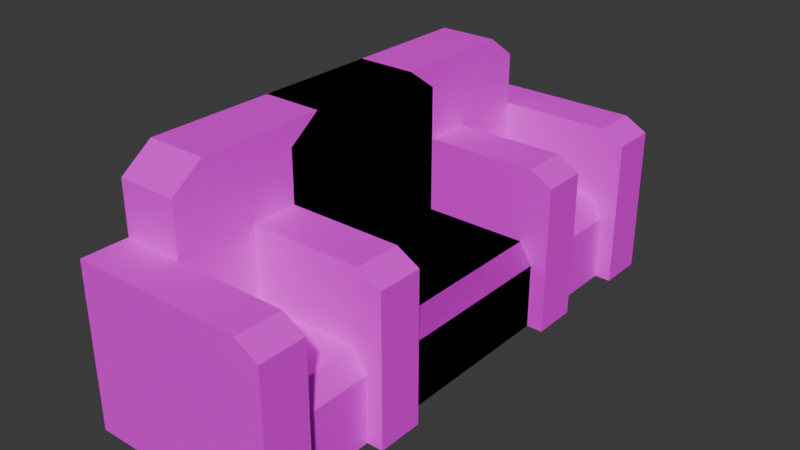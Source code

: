 # Source: poltrona-divano.blend  (saved by Blender 4.3.32; exported with 4.5.12 LTS)
import bpy
from mathutils import Matrix  # noqa: F401  (used for matrix-valued properties, if any)

bpy.ops.wm.read_factory_settings(use_empty=True)
scene = bpy.context.scene
scene.name = 'Scene'

# ---- collections
col_collection = bpy.data.collections.new('Collection'); scene.collection.children.link(col_collection)

# ---- images (referenced by path relative to the original .blend; pixels are not part of the script)
import os
ASSET_DIR = os.environ.get("B2B_ASSET_DIR", "")  # directory of the original .blend (textures are referenced by path, not embedded)
HERE = os.path.dirname(os.path.abspath(__file__))  # packed textures are extracted next to this script under _unpacked/

def load_image(name, relpath, width, height, colorspace="sRGB"):
    """Load a texture the original file referenced (path relative to the .blend, or extracted next to this script)."""
    p = next((c for c in (os.path.join(HERE, relpath), os.path.join(ASSET_DIR, relpath)) if relpath and os.path.exists(c)), "")
    if p:
        img = bpy.data.images.load(p, check_existing=True)
        img.name = name
    else:  # same state as the original file: an image datablock whose file is absent (Cycles renders it pink)
        img = bpy.data.images.new(name, width, height)
        img.source = "FILE"
        img.filepath = "//" + (relpath or name)
    img.colorspace_settings.name = colorspace
    return img
img_lowpoly_tex_2_png = load_image('lowpoly_tex-2.png', 'texture/lowpoly_tex-2.png', 1024, 1024, 'sRGB')

# ---- materials (node trees are filled in below, after node groups)
mat_material = bpy.data.materials.new('Material')
mat_material.alpha_threshold = 0.0
mat_material.roughness = 0.5
mat_material.line_color = (0.0, 0.0, 0.0, 1.0)

# ---- material node trees
mat_material.use_nodes = True; mat_material.node_tree.nodes.clear()
_N = mat_material.node_tree.nodes; _L = mat_material.node_tree.links
n0 = _N.new('ShaderNodeOutputMaterial'); n0.name = 'Material Output'; n0.location = (300, 300)
n1 = _N.new('ShaderNodeBsdfPrincipled'); n1.name = 'Principled BSDF'; n1.location = (10, 300)
n1.inputs[3].default_value = 1.45
n2 = _N.new('ShaderNodeTexImage'); n2.name = 'Image Texture'; n2.location = (-332, 246)
n2.image = img_lowpoly_tex_2_png
_L.new(n1.outputs[0], n0.inputs[0])
_L.new(n2.outputs[0], n1.inputs[0])
n0.is_active_output = True

# ---- world
world_world = bpy.data.worlds.new('World'); scene.world = world_world
world_world.use_nodes = True; world_world.node_tree.nodes.clear()
_N = world_world.node_tree.nodes; _L = world_world.node_tree.links
n0 = _N.new('ShaderNodeOutputWorld'); n0.name = 'World Output'; n0.location = (300, 300)
n1 = _N.new('ShaderNodeBackground'); n1.name = 'Background'; n1.location = (10, 300)
n1.inputs[0].default_value = (0.05088, 0.05088, 0.05088, 1.0)
_L.new(n1.outputs[0], n0.inputs[0])
n0.is_active_output = True
world_world.color = (0.05088, 0.05088, 0.05088)
world_world.sun_shadow_jitter_overblur = 0.0

# ---- meshes
me_cube = bpy.data.meshes.new('Cube')
me_cube.from_pydata([(0.3734, 0.5525, -0.4071), (0.3734, 0.5525, -1.0), (0.3734, -0.5525, -0.4071), (0.3734, -0.5525, -1.0), (-0.4, 0.5525, -0.3561), (-0.4, 0.5525, -1.0), (-0.4, -0.5525, -0.3561), (-0.4, -0.5525, -1.0), (-0.4, 0.3698, -1.0), (-0.4, -0.3698, -1.0), (0.3734, 0.3698, -0.4071), (0.3734, -0.3698, -0.4071), (-0.4, -0.3698, -0.3561), (-0.4, 0.3698, -0.3561), (0.3734, -0.3698, -1.0), (0.3734, 0.3698, -1.0), (-0.1634, 0.5525, -1.0), (-0.1634, -0.5525, -0.3561), (-0.1634, -0.5525, -1.0), (-0.1634, 0.5525, -0.3561), (-0.1634, 0.3698, -1.0), (-0.1634, -0.3698, -1.0), (-0.1634, 0.3698, -0.3561), (-0.1634, -0.3698, -0.3561), (0.3734, 0.5525, -0.687), (-0.4, -0.5525, -0.687), (0.3734, -0.5525, -0.687), (-0.4, 0.5525, -0.687), (0.3734, 0.3698, -0.687), (0.3734, -0.3698, -0.687), (-0.4, -0.3698, -0.687), (-0.4, 0.3698, -0.687), (-0.1634, 0.5525, -0.687), (-0.1634, -0.5525, -0.687), (-0.4, 0.3698, -0.1497), (-0.1634, -0.3698, -0.6534), (-0.4, -0.3698, -0.1497), (-0.1634, 0.3698, -0.6534), (-0.1634, 0.3698, -0.1497), (-0.1634, -0.3698, -0.1497), (0.3089, -0.5525, -1.0), (0.2823, -0.3698, -0.3561), (0.2823, -0.5525, -0.3561), (0.3089, -0.3698, -1.0), (0.3089, -0.5525, -0.687), (0.2823, 0.5525, -0.3561), (0.2823, 0.3698, -0.3561), (0.3089, 0.5525, -1.0), (0.3089, 0.3698, -1.0), (0.3089, 0.5525, -0.687), (-0.4, 0.2438, -1.0), (-0.4, -0.2438, -1.0), (-0.4, -0.2438, -0.323), (-0.4, 0.2438, -0.323), (-0.1634, 0.2438, -0.323), (-0.1634, -0.2438, -0.323), (-0.1634, 0.2438, -1.0), (-0.1634, -0.2438, -1.0), (-0.4, -0.2438, -0.687), (-0.4, 0.2438, -0.687), (-0.1634, -0.2438, -0.6534), (-0.1634, 0.2438, -0.6534), (-0.4, -0.2438, -0.05738), (-0.4, 0.2438, -0.05738), (-0.1634, 0.2438, -0.05738), (-0.1634, -0.2438, -0.05738), (0.3089, -0.2438, -1.0), (0.3089, 0.2438, -1.0), (0.3089, -0.3698, -0.7384), (0.2575, -0.3698, -0.6534), (0.3089, -0.3698, -0.6356), (0.3603, -0.3698, -0.687), (0.2575, 0.3698, -0.6534), (0.3089, 0.3698, -0.7384), (0.3603, 0.3698, -0.687), (0.3089, 0.3698, -0.6356), (0.2575, 0.2438, -0.6534), (0.3089, 0.2438, -0.7384), (0.3089, -0.2438, -0.7384), (0.2575, -0.2438, -0.6534)], [], [(52, 12, 36, 62), (33, 17, 6, 25), (31, 13, 4, 27), (43, 14, 3, 40), (29, 11, 2, 26), (49, 45, 0, 24), (24, 0, 10, 28), (47, 1, 15, 48), (3, 26, 44, 40), (25, 6, 12, 30), (59, 53, 13, 31), (29, 14, 43, 68, 71), (55, 23, 35, 60), (45, 19, 22, 46), (51, 57, 21, 9), (5, 16, 20, 8), (27, 4, 19, 32), (9, 21, 18, 7), (44, 42, 17, 33), (41, 23, 17, 42), (40, 44, 33, 18), (5, 27, 32, 16), (50, 59, 31, 8), (7, 25, 30, 9), (11, 41, 42, 2), (1, 24, 28, 15), (47, 49, 24, 1), (14, 29, 26, 3), (8, 31, 27, 5), (18, 33, 25, 7), (61, 76, 72, 37), (37, 72, 75, 46, 22), (65, 62, 36, 39), (6, 17, 23, 12), (39, 36, 12, 23), (38, 22, 13, 34), (13, 22, 19, 4), (54, 22, 38, 64), (26, 2, 42, 44), (21, 43, 40, 18), (28, 74, 73, 48, 15), (16, 32, 49, 47), (0, 45, 46, 10), (16, 47, 48, 20), (32, 19, 45, 49), (75, 74, 28, 10, 46), (71, 70, 41, 11, 29), (73, 77, 67, 48), (35, 23, 41, 70, 69), (57, 66, 43, 21), (20, 48, 67, 56), (56, 67, 66, 57), (60, 79, 76, 61), (78, 68, 43, 66), (77, 78, 66, 67), (23, 55, 65, 39), (55, 54, 64, 65), (38, 34, 63, 64), (64, 63, 62, 65), (9, 30, 58, 51), (51, 58, 59, 50), (8, 20, 56, 50), (50, 56, 57, 51), (22, 54, 61, 37), (54, 55, 60, 61), (30, 12, 52, 58), (58, 52, 53, 59), (13, 53, 63, 34), (53, 52, 62, 63), (68, 69, 70, 71), (72, 73, 74, 75), (79, 69, 68, 78), (72, 76, 77, 73), (76, 79, 78, 77), (35, 69, 79, 60)])
_uv = me_cube.uv_layers.new(name='UVMap')
_uv.uv.foreach_set('vector', [0.08136, 0.6866, 0.08136, 0.6859, 0.08136, 0.6859, 0.08136, 0.6866, 0.07855, 0.7049, 0.08136, 0.7049, 0.08136, 0.7066, 0.07855, 0.7066, 0.07855, 0.6878, 0.08136, 0.6878, 0.08136, 0.6897, 0.07855, 0.6897, 0.07376, 0.6991, 0.07574, 0.6991, 0.07574, 0.7009, 0.07376, 0.7009, 0.07855, 0.6991, 0.08136, 0.6991, 0.08136, 0.7009, 0.07855, 0.7009, 0.07855, 0.6933, 0.08136, 0.6933, 0.08136, 0.6953, 0.07855, 0.6953, 0.07855, 0.6953, 0.08136, 0.6953, 0.08136, 0.6972, 0.07855, 0.6972, 0.07376, 0.6953, 0.07574, 0.6953, 0.07574, 0.6972, 0.07376, 0.6972, 0.07574, 0.7009, 0.07855, 0.7009, 0.07855, 0.7029, 0.07574, 0.7029, 0.07855, 0.6841, 0.08136, 0.6841, 0.08136, 0.6859, 0.07855, 0.6859, 0.07855, 0.6872, 0.08136, 0.6872, 0.08136, 0.6878, 0.07855, 0.6878, 0.07855, 0.6991, 0.07574, 0.6991, 0.07376, 0.6991, 0.07307, 0.6928, 0.0761, 0.6958, 0.08532, 0.6984, 0.08532, 0.6991, 0.06731, 0.6841, 0.06731, 0.6841, 0.08334, 0.6953, 0.08532, 0.6953, 0.08532, 0.6972, 0.08334, 0.6972, 0.07012, 0.6984, 0.07178, 0.6984, 0.07178, 0.6991, 0.07012, 0.6991, 0.07012, 0.6953, 0.07178, 0.6953, 0.07178, 0.6972, 0.07012, 0.6972, 0.07855, 0.6897, 0.08136, 0.6897, 0.08136, 0.6914, 0.07855, 0.6914, 0.07012, 0.6991, 0.07178, 0.6991, 0.07178, 0.7009, 0.07012, 0.7009, 0.07855, 0.7029, 0.08136, 0.7029, 0.08136, 0.7049, 0.07855, 0.7049, 0.08334, 0.6991, 0.08532, 0.6991, 0.08532, 0.7009, 0.08334, 0.7009, 0.07574, 0.7029, 0.07855, 0.7029, 0.07855, 0.7049, 0.07574, 0.7049, 0.07574, 0.6897, 0.07855, 0.6897, 0.07855, 0.6914, 0.07574, 0.6914, 0.07574, 0.6872, 0.07855, 0.6872, 0.07855, 0.6878, 0.07574, 0.6878, 0.07574, 0.6841, 0.07855, 0.6841, 0.07855, 0.6859, 0.07574, 0.6859, 0.08136, 0.6991, 0.08334, 0.6991, 0.08334, 0.7009, 0.08136, 0.7009, 0.07574, 0.6953, 0.07855, 0.6953, 0.07855, 0.6972, 0.07574, 0.6972, 0.07574, 0.6933, 0.07855, 0.6933, 0.07855, 0.6953, 0.07574, 0.6953, 0.07574, 0.6991, 0.07855, 0.6991, 0.07855, 0.7009, 0.07574, 0.7009, 0.07574, 0.6878, 0.07855, 0.6878, 0.07855, 0.6897, 0.07574, 0.6897, 0.07574, 0.7049, 0.07855, 0.7049, 0.07855, 0.7066, 0.07574, 0.7066, 0.06731, 0.6841, 0.07232, 0.6902, 0.07232, 0.6899, 0.06731, 0.6841, 0.06731, 0.6841, 0.07232, 0.6899, 0.0744, 0.6916, 0.08334, 0.6972, 0.08532, 0.6972, 0.08532, 0.6984, 0.08699, 0.6984, 0.08699, 0.6991, 0.08532, 0.6991, 0.08136, 0.6841, 0.08532, 0.7009, 0.06731, 0.6841, 0.08136, 0.6859, 0.08532, 0.6991, 0.08699, 0.6991, 0.08136, 0.6859, 0.06731, 0.6841, 0.06731, 0.6841, 0.06731, 0.6841, 0.08136, 0.6878, 0.08136, 0.6878, 0.08136, 0.6878, 0.08532, 0.6972, 0.08532, 0.6953, 0.08136, 0.6897, 0.06731, 0.6841, 0.06731, 0.6841, 0.06731, 0.6841, 0.06731, 0.6841, 0.07855, 0.7009, 0.08136, 0.7009, 0.08136, 0.7029, 0.07855, 0.7029, 0.07178, 0.6991, 0.07376, 0.6991, 0.07376, 0.7009, 0.07178, 0.7009, 0.07855, 0.6972, 0.0761, 0.6943, 0.07307, 0.6917, 0.07376, 0.6972, 0.07574, 0.6972, 0.07574, 0.6914, 0.07855, 0.6914, 0.07855, 0.6933, 0.07574, 0.6933, 0.08136, 0.6953, 0.08334, 0.6953, 0.08334, 0.6972, 0.08136, 0.6972, 0.07178, 0.6953, 0.07376, 0.6953, 0.07376, 0.6972, 0.07178, 0.6972, 0.07855, 0.6914, 0.08136, 0.6914, 0.08136, 0.6933, 0.07855, 0.6933, 0.0744, 0.6916, 0.0761, 0.6943, 0.07855, 0.6972, 0.08136, 0.6972, 0.08334, 0.6972, 0.0761, 0.6958, 0.0744, 0.6926, 0.08334, 0.6991, 0.08136, 0.6991, 0.07855, 0.6991, 0.07307, 0.6917, 0.07307, 0.6921, 0.07376, 0.6978, 0.07376, 0.6972, 0.06731, 0.6841, 0.08532, 0.6991, 0.08334, 0.6991, 0.0744, 0.6926, 0.07232, 0.6907, 0.07178, 0.6984, 0.07376, 0.6984, 0.07376, 0.6991, 0.07178, 0.6991, 0.07178, 0.6972, 0.07376, 0.6972, 0.07376, 0.6978, 0.07178, 0.6978, 0.07178, 0.6978, 0.07376, 0.6978, 0.07376, 0.6984, 0.07178, 0.6984, 0.06731, 0.6841, 0.07232, 0.6905, 0.07232, 0.6902, 0.06731, 0.6841, 0.07307, 0.6924, 0.07307, 0.6928, 0.07376, 0.6991, 0.07376, 0.6984, 0.07307, 0.6921, 0.07307, 0.6924, 0.07376, 0.6984, 0.07376, 0.6978, 0.06731, 0.6841, 0.06731, 0.6841, 0.06731, 0.6841, 0.06731, 0.6841, 0.06731, 0.6841, 0.06731, 0.6841, 0.06731, 0.6841, 0.06731, 0.6841, 0.08532, 0.6972, 0.08699, 0.6972, 0.08699, 0.6978, 0.08532, 0.6978, 0.08532, 0.6978, 0.08699, 0.6978, 0.08699, 0.6984, 0.08532, 0.6984, 0.07574, 0.6859, 0.07855, 0.6859, 0.07855, 0.6866, 0.07574, 0.6866, 0.07574, 0.6866, 0.07855, 0.6866, 0.07855, 0.6872, 0.07574, 0.6872, 0.07012, 0.6972, 0.07178, 0.6972, 0.07178, 0.6978, 0.07012, 0.6978, 0.07012, 0.6978, 0.07178, 0.6978, 0.07178, 0.6984, 0.07012, 0.6984, 0.08532, 0.6972, 0.08532, 0.6978, 0.06731, 0.6841, 0.06731, 0.6841, 0.08532, 0.6978, 0.08532, 0.6984, 0.06731, 0.6841, 0.06731, 0.6841, 0.07855, 0.6859, 0.08136, 0.6859, 0.08136, 0.6866, 0.07855, 0.6866, 0.07855, 0.6866, 0.08136, 0.6866, 0.08136, 0.6872, 0.07855, 0.6872, 0.08136, 0.6878, 0.08136, 0.6872, 0.08136, 0.6872, 0.08136, 0.6878, 0.08136, 0.6872, 0.08136, 0.6866, 0.08136, 0.6866, 0.08136, 0.6872, 0.07307, 0.6928, 0.07293, 0.6916, 0.0744, 0.6926, 0.0761, 0.6958, 0.07232, 0.6899, 0.07293, 0.6906, 0.0761, 0.6943, 0.0744, 0.6916, 0.07232, 0.6905, 0.07232, 0.6907, 0.07307, 0.6928, 0.07307, 0.6924, 0.07232, 0.6899, 0.07232, 0.6902, 0.07307, 0.6921, 0.07307, 0.6917, 0.07232, 0.6902, 0.07232, 0.6905, 0.07307, 0.6924, 0.07307, 0.6921, 0.06731, 0.6841, 0.07232, 0.6907, 0.07232, 0.6905, 0.06731, 0.6841])
me_cube.materials.append(mat_material)
me_cube.use_mirror_vertex_groups = False
me_cube.update()
me_cube_001 = bpy.data.meshes.new('Cube.001')
me_cube_001.from_pydata([(0.3734, 1.053, -0.4071), (0.3734, 1.053, -1.0), (0.3734, -1.053, -0.4071), (0.3734, -1.053, -1.0), (-0.4, 1.053, -0.3561), (-0.4, 1.053, -1.0), (-0.4, -1.053, -0.3561), (-0.4, -1.053, -1.0), (-0.4, 0.8698, -1.0), (-0.4, -0.8698, -1.0), (0.3734, 0.8698, -0.4071), (0.3734, -0.8698, -0.4071), (-0.4, -0.8698, -0.3561), (-0.4, 0.8698, -0.3561), (0.3734, -0.8698, -1.0), (0.3734, 0.8698, -1.0), (-0.1634, 1.053, -1.0), (-0.1634, -1.053, -0.3561), (-0.1634, -1.053, -1.0), (-0.1634, 1.053, -0.3561), (-0.1634, 0.8698, -1.0), (-0.1634, -0.8698, -1.0), (-0.1634, 0.8698, -0.3561), (-0.1634, -0.8698, -0.3561), (0.3734, 1.053, -0.687), (-0.4, -1.053, -0.687), (0.3734, -1.053, -0.687), (-0.4, 1.053, -0.687), (0.3734, 0.8698, -0.687), (0.3734, -0.8698, -0.687), (-0.4, -0.8698, -0.687), (-0.4, 0.8698, -0.687), (-0.1634, 1.053, -0.687), (-0.1634, -1.053, -0.687), (-0.4, 0.8698, -0.1497), (-0.1634, -0.8698, -0.6534), (-0.4, -0.8698, -0.1497), (-0.1634, 0.8698, -0.6534), (-0.1634, 0.8698, -0.1497), (-0.1634, -0.8698, -0.1497), (0.3089, -1.053, -1.0), (0.2823, -0.8698, -0.3561), (0.2823, -1.053, -0.3561), (0.3089, -0.8698, -1.0), (0.3089, -1.053, -0.687), (0.2823, 1.053, -0.3561), (0.2823, 0.8698, -0.3561), (0.3089, 1.053, -1.0), (0.3089, 0.8698, -1.0), (0.3089, 1.053, -0.687), (-0.4, 0.7438, -1.0), (-0.4, -0.7438, -1.0), (-0.4, -0.7438, -0.323), (-0.4, 0.7438, -0.323), (-0.1634, 0.7438, -0.323), (-0.1634, -0.7438, -0.323), (-0.1634, 0.7438, -1.0), (-0.1634, -0.7438, -1.0), (-0.4, -0.7438, -0.687), (-0.4, 0.7438, -0.687), (-0.1634, -0.7438, -0.6534), (-0.1634, 0.7438, -0.6534), (-0.4, -0.7438, -0.05738), (-0.4, 0.7438, -0.05738), (-0.1634, 0.7438, -0.05738), (-0.1634, -0.7438, -0.05738), (0.3089, -0.7438, -1.0), (0.3089, 0.7438, -1.0), (0.3089, -0.8698, -0.7384), (0.2575, -0.8698, -0.6534), (0.3089, -0.8698, -0.6356), (0.3603, -0.8698, -0.687), (0.2575, 0.8698, -0.6534), (0.3089, 0.8698, -0.7384), (0.3603, 0.8698, -0.687), (0.3089, 0.8698, -0.6356), (0.2575, 0.7438, -0.6534), (0.3089, 0.7438, -0.7384), (0.3089, -0.7438, -0.7384), (0.2575, -0.7438, -0.6534)], [], [(52, 12, 36, 62), (33, 17, 6, 25), (31, 13, 4, 27), (43, 14, 3, 40), (29, 11, 2, 26), (49, 45, 0, 24), (24, 0, 10, 28), (47, 1, 15, 48), (3, 26, 44, 40), (25, 6, 12, 30), (59, 53, 13, 31), (29, 14, 43, 68, 71), (55, 23, 35, 60), (45, 19, 22, 46), (51, 57, 21, 9), (5, 16, 20, 8), (27, 4, 19, 32), (9, 21, 18, 7), (44, 42, 17, 33), (41, 23, 17, 42), (40, 44, 33, 18), (5, 27, 32, 16), (50, 59, 31, 8), (7, 25, 30, 9), (11, 41, 42, 2), (1, 24, 28, 15), (47, 49, 24, 1), (14, 29, 26, 3), (8, 31, 27, 5), (18, 33, 25, 7), (61, 76, 72, 37), (37, 72, 75, 46, 22), (65, 62, 36, 39), (6, 17, 23, 12), (39, 36, 12, 23), (38, 22, 13, 34), (13, 22, 19, 4), (54, 22, 38, 64), (26, 2, 42, 44), (21, 43, 40, 18), (28, 74, 73, 48, 15), (16, 32, 49, 47), (0, 45, 46, 10), (16, 47, 48, 20), (32, 19, 45, 49), (75, 74, 28, 10, 46), (71, 70, 41, 11, 29), (73, 77, 67, 48), (35, 23, 41, 70, 69), (57, 66, 43, 21), (20, 48, 67, 56), (56, 67, 66, 57), (60, 79, 76, 61), (78, 68, 43, 66), (77, 78, 66, 67), (23, 55, 65, 39), (55, 54, 64, 65), (38, 34, 63, 64), (64, 63, 62, 65), (9, 30, 58, 51), (51, 58, 59, 50), (8, 20, 56, 50), (50, 56, 57, 51), (22, 54, 61, 37), (54, 55, 60, 61), (30, 12, 52, 58), (58, 52, 53, 59), (13, 53, 63, 34), (53, 52, 62, 63), (68, 69, 70, 71), (72, 73, 74, 75), (79, 69, 68, 78), (72, 76, 77, 73), (76, 79, 78, 77), (35, 69, 79, 60)])
_uv = me_cube_001.uv_layers.new(name='UVMap')
_uv.uv.foreach_set('vector', [0.08136, 0.6866, 0.08136, 0.6859, 0.08136, 0.6859, 0.08136, 0.6866, 0.07855, 0.7049, 0.08136, 0.7049, 0.08136, 0.7066, 0.07855, 0.7066, 0.07855, 0.6878, 0.08136, 0.6878, 0.08136, 0.6897, 0.07855, 0.6897, 0.07376, 0.6991, 0.07574, 0.6991, 0.07574, 0.7009, 0.07376, 0.7009, 0.07855, 0.6991, 0.08136, 0.6991, 0.08136, 0.7009, 0.07855, 0.7009, 0.07855, 0.6933, 0.08136, 0.6933, 0.08136, 0.6953, 0.07855, 0.6953, 0.07855, 0.6953, 0.08136, 0.6953, 0.08136, 0.6972, 0.07855, 0.6972, 0.07376, 0.6953, 0.07574, 0.6953, 0.07574, 0.6972, 0.07376, 0.6972, 0.07574, 0.7009, 0.07855, 0.7009, 0.07855, 0.7029, 0.07574, 0.7029, 0.07855, 0.6841, 0.08136, 0.6841, 0.08136, 0.6859, 0.07855, 0.6859, 0.07855, 0.6872, 0.08136, 0.6872, 0.08136, 0.6878, 0.07855, 0.6878, 0.07855, 0.6991, 0.07574, 0.6991, 0.07376, 0.6991, 0.07307, 0.6928, 0.0761, 0.6958, 0.08532, 0.6984, 0.08532, 0.6991, 0.06731, 0.6841, 0.06731, 0.6841, 0.08334, 0.6953, 0.08532, 0.6953, 0.08532, 0.6972, 0.08334, 0.6972, 0.07012, 0.6984, 0.07178, 0.6984, 0.07178, 0.6991, 0.07012, 0.6991, 0.07012, 0.6953, 0.07178, 0.6953, 0.07178, 0.6972, 0.07012, 0.6972, 0.07855, 0.6897, 0.08136, 0.6897, 0.08136, 0.6914, 0.07855, 0.6914, 0.07012, 0.6991, 0.07178, 0.6991, 0.07178, 0.7009, 0.07012, 0.7009, 0.07855, 0.7029, 0.08136, 0.7029, 0.08136, 0.7049, 0.07855, 0.7049, 0.08334, 0.6991, 0.08532, 0.6991, 0.08532, 0.7009, 0.08334, 0.7009, 0.07574, 0.7029, 0.07855, 0.7029, 0.07855, 0.7049, 0.07574, 0.7049, 0.07574, 0.6897, 0.07855, 0.6897, 0.07855, 0.6914, 0.07574, 0.6914, 0.07574, 0.6872, 0.07855, 0.6872, 0.07855, 0.6878, 0.07574, 0.6878, 0.07574, 0.6841, 0.07855, 0.6841, 0.07855, 0.6859, 0.07574, 0.6859, 0.08136, 0.6991, 0.08334, 0.6991, 0.08334, 0.7009, 0.08136, 0.7009, 0.07574, 0.6953, 0.07855, 0.6953, 0.07855, 0.6972, 0.07574, 0.6972, 0.07574, 0.6933, 0.07855, 0.6933, 0.07855, 0.6953, 0.07574, 0.6953, 0.07574, 0.6991, 0.07855, 0.6991, 0.07855, 0.7009, 0.07574, 0.7009, 0.07574, 0.6878, 0.07855, 0.6878, 0.07855, 0.6897, 0.07574, 0.6897, 0.07574, 0.7049, 0.07855, 0.7049, 0.07855, 0.7066, 0.07574, 0.7066, 0.06731, 0.6841, 0.07232, 0.6902, 0.07232, 0.6899, 0.06731, 0.6841, 0.06731, 0.6841, 0.07232, 0.6899, 0.0744, 0.6916, 0.08334, 0.6972, 0.08532, 0.6972, 0.08532, 0.6984, 0.08699, 0.6984, 0.08699, 0.6991, 0.08532, 0.6991, 0.08136, 0.6841, 0.08532, 0.7009, 0.06731, 0.6841, 0.08136, 0.6859, 0.08532, 0.6991, 0.08699, 0.6991, 0.08136, 0.6859, 0.06731, 0.6841, 0.06731, 0.6841, 0.06731, 0.6841, 0.08136, 0.6878, 0.08136, 0.6878, 0.08136, 0.6878, 0.08532, 0.6972, 0.08532, 0.6953, 0.08136, 0.6897, 0.06731, 0.6841, 0.06731, 0.6841, 0.06731, 0.6841, 0.06731, 0.6841, 0.07855, 0.7009, 0.08136, 0.7009, 0.08136, 0.7029, 0.07855, 0.7029, 0.07178, 0.6991, 0.07376, 0.6991, 0.07376, 0.7009, 0.07178, 0.7009, 0.07855, 0.6972, 0.0761, 0.6943, 0.07307, 0.6917, 0.07376, 0.6972, 0.07574, 0.6972, 0.07574, 0.6914, 0.07855, 0.6914, 0.07855, 0.6933, 0.07574, 0.6933, 0.08136, 0.6953, 0.08334, 0.6953, 0.08334, 0.6972, 0.08136, 0.6972, 0.07178, 0.6953, 0.07376, 0.6953, 0.07376, 0.6972, 0.07178, 0.6972, 0.07855, 0.6914, 0.08136, 0.6914, 0.08136, 0.6933, 0.07855, 0.6933, 0.0744, 0.6916, 0.0761, 0.6943, 0.07855, 0.6972, 0.08136, 0.6972, 0.08334, 0.6972, 0.0761, 0.6958, 0.0744, 0.6926, 0.08334, 0.6991, 0.08136, 0.6991, 0.07855, 0.6991, 0.07307, 0.6917, 0.07307, 0.6921, 0.07376, 0.6978, 0.07376, 0.6972, 0.06731, 0.6841, 0.08532, 0.6991, 0.08334, 0.6991, 0.0744, 0.6926, 0.07232, 0.6907, 0.07178, 0.6984, 0.07376, 0.6984, 0.07376, 0.6991, 0.07178, 0.6991, 0.07178, 0.6972, 0.07376, 0.6972, 0.07376, 0.6978, 0.07178, 0.6978, 0.07178, 0.6978, 0.07376, 0.6978, 0.07376, 0.6984, 0.07178, 0.6984, 0.06731, 0.6841, 0.07232, 0.6905, 0.07232, 0.6902, 0.06731, 0.6841, 0.07307, 0.6924, 0.07307, 0.6928, 0.07376, 0.6991, 0.07376, 0.6984, 0.07307, 0.6921, 0.07307, 0.6924, 0.07376, 0.6984, 0.07376, 0.6978, 0.06731, 0.6841, 0.06731, 0.6841, 0.06731, 0.6841, 0.06731, 0.6841, 0.06731, 0.6841, 0.06731, 0.6841, 0.06731, 0.6841, 0.06731, 0.6841, 0.08532, 0.6972, 0.08699, 0.6972, 0.08699, 0.6978, 0.08532, 0.6978, 0.08532, 0.6978, 0.08699, 0.6978, 0.08699, 0.6984, 0.08532, 0.6984, 0.07574, 0.6859, 0.07855, 0.6859, 0.07855, 0.6866, 0.07574, 0.6866, 0.07574, 0.6866, 0.07855, 0.6866, 0.07855, 0.6872, 0.07574, 0.6872, 0.07012, 0.6972, 0.07178, 0.6972, 0.07178, 0.6978, 0.07012, 0.6978, 0.07012, 0.6978, 0.07178, 0.6978, 0.07178, 0.6984, 0.07012, 0.6984, 0.08532, 0.6972, 0.08532, 0.6978, 0.06731, 0.6841, 0.06731, 0.6841, 0.08532, 0.6978, 0.08532, 0.6984, 0.06731, 0.6841, 0.06731, 0.6841, 0.07855, 0.6859, 0.08136, 0.6859, 0.08136, 0.6866, 0.07855, 0.6866, 0.07855, 0.6866, 0.08136, 0.6866, 0.08136, 0.6872, 0.07855, 0.6872, 0.08136, 0.6878, 0.08136, 0.6872, 0.08136, 0.6872, 0.08136, 0.6878, 0.08136, 0.6872, 0.08136, 0.6866, 0.08136, 0.6866, 0.08136, 0.6872, 0.07307, 0.6928, 0.07293, 0.6916, 0.0744, 0.6926, 0.0761, 0.6958, 0.07232, 0.6899, 0.07293, 0.6906, 0.0761, 0.6943, 0.0744, 0.6916, 0.07232, 0.6905, 0.07232, 0.6907, 0.07307, 0.6928, 0.07307, 0.6924, 0.07232, 0.6899, 0.07232, 0.6902, 0.07307, 0.6921, 0.07307, 0.6917, 0.07232, 0.6902, 0.07232, 0.6905, 0.07307, 0.6924, 0.07307, 0.6921, 0.06731, 0.6841, 0.07232, 0.6907, 0.07232, 0.6905, 0.06731, 0.6841])
me_cube_001.materials.append(mat_material)
me_cube_001.use_mirror_vertex_groups = False
me_cube_001.update()

# ---- objects
ob_poltrona = bpy.data.objects.new('poltrona', me_cube)
ob_divano = bpy.data.objects.new('divano', me_cube_001)

# ---- transforms, parenting, visibility, modifiers, constraints
ob_poltrona.location = (0.0, 0.0, 1.0)
ob_poltrona.lock_rotations_4d = False
ob_poltrona.empty_display_type = 'ARROWS'
ob_poltrona.lineart.crease_threshold = 0.0
ob_divano.location = (0.0, 0.0, 1.0)
ob_divano.lock_rotations_4d = False
ob_divano.empty_display_type = 'ARROWS'
ob_divano.lineart.crease_threshold = 0.0

# ---- collection membership
col_collection.objects.link(ob_poltrona)
col_collection.objects.link(ob_divano)

# ---- scene / render settings (as saved in the file)
scene.frame_start = 1; scene.frame_end = 250; scene.frame_set(1)
scene.render.engine = 'BLENDER_EEVEE_NEXT'
bpy.context.view_layer.update()

# ---- added for rendering (the .blend has no active camera and no usable light): camera, sun
cam_auto = bpy.data.cameras.new('AutoCamera')
cam_auto.lens = 50.0
cam_auto.sensor_width = 36.0
cam_auto.clip_end = 1000.0
ob_auto_camera = bpy.data.objects.new('AutoCamera', cam_auto)
scene.collection.objects.link(ob_auto_camera)
ob_auto_camera.location = (2.23748, -2.70094, 2.27194)
ob_auto_camera.rotation_euler = (1.09748, -7.21219e-08, 0.694738)
scene.camera = ob_auto_camera
light_auto_sun = bpy.data.lights.new('AutoSun', 'SUN')
light_auto_sun.energy = 3.0
light_auto_sun.angle = 0.0523599
ob_auto_sun = bpy.data.objects.new('AutoSun', light_auto_sun)
scene.collection.objects.link(ob_auto_sun)
ob_auto_sun.rotation_euler = (0.872665, 0.174533, 0.523599)
bpy.context.view_layer.update()
